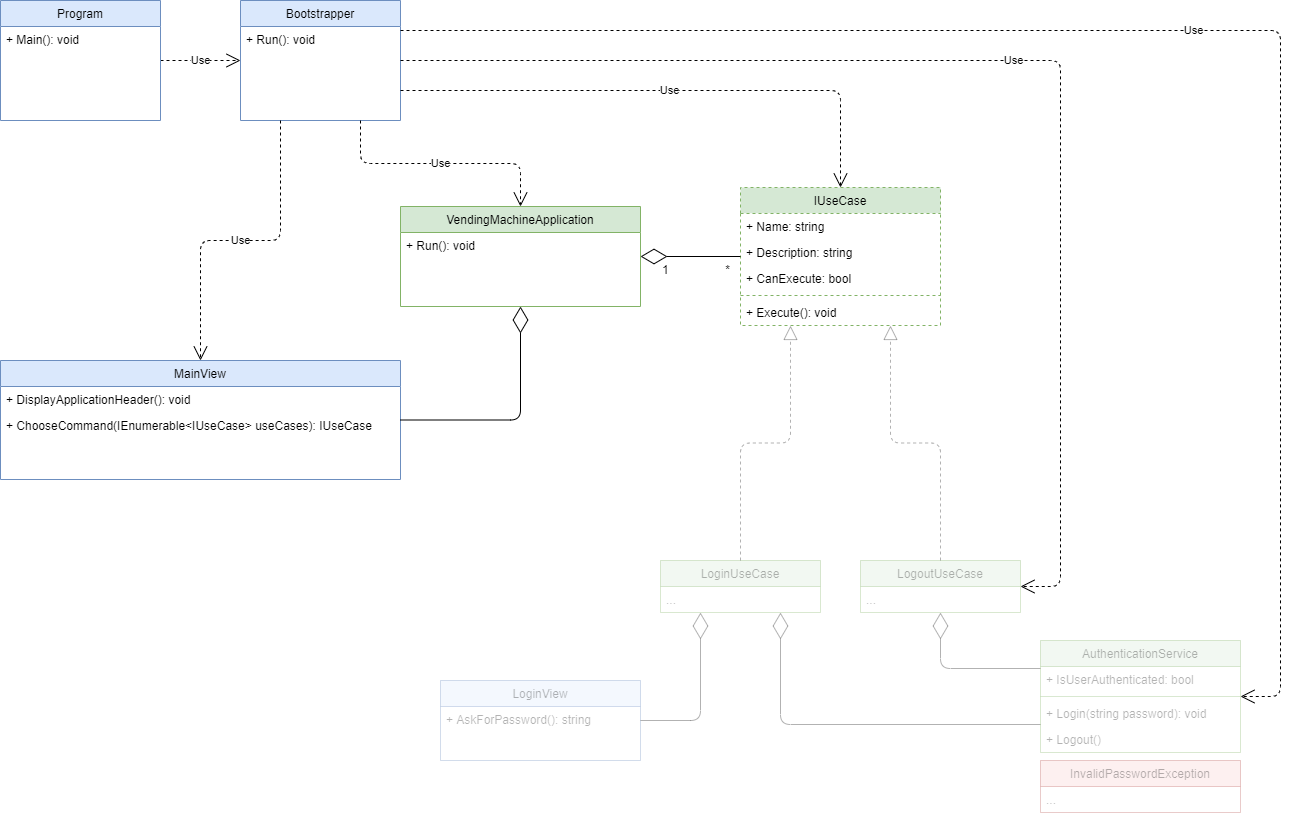

The diagram above was exported from draw.io. Its source (the exported page's mxGraphModel, read from the mxfile embedded in the PNG):
<mxGraphModel dx="1582" dy="786" grid="1" gridSize="10" guides="1" tooltips="1" connect="1" arrows="1" fold="1" page="0" pageScale="1" pageWidth="1169" pageHeight="827" math="0" shadow="0">
  <root>
    <mxCell id="0" />
    <mxCell id="1" parent="0" />
    <mxCell id="ZxWypWwCXE8ickDrHDEr-1" value="VendingMachineApplication" style="swimlane;fontStyle=0;childLayout=stackLayout;horizontal=1;startSize=26;fillColor=#d5e8d4;horizontalStack=0;resizeParent=1;resizeParentMax=0;resizeLast=0;collapsible=1;marginBottom=0;swimlaneFillColor=#ffffff;strokeColor=#82b366;" parent="1" vertex="1">
      <mxGeometry x="120" y="206" width="240" height="100" as="geometry" />
    </mxCell>
    <mxCell id="ZxWypWwCXE8ickDrHDEr-2" value="+ Run(): void" style="text;strokeColor=none;fillColor=none;align=left;verticalAlign=top;spacingLeft=4;spacingRight=4;overflow=hidden;rotatable=0;points=[[0,0.5],[1,0.5]];portConstraint=eastwest;" parent="ZxWypWwCXE8ickDrHDEr-1" vertex="1">
      <mxGeometry y="26" width="240" height="74" as="geometry" />
    </mxCell>
    <mxCell id="ZxWypWwCXE8ickDrHDEr-3" value="IUseCase" style="swimlane;fontStyle=0;childLayout=stackLayout;horizontal=1;startSize=26;fillColor=#d5e8d4;horizontalStack=0;resizeParent=1;resizeParentMax=0;resizeLast=0;collapsible=1;marginBottom=0;swimlaneFillColor=#ffffff;strokeColor=#82b366;dashed=1;" parent="1" vertex="1">
      <mxGeometry x="460" y="187" width="200" height="138" as="geometry" />
    </mxCell>
    <mxCell id="ZxWypWwCXE8ickDrHDEr-4" value="+ Name: string" style="text;strokeColor=none;fillColor=none;align=left;verticalAlign=top;spacingLeft=4;spacingRight=4;overflow=hidden;rotatable=0;points=[[0,0.5],[1,0.5]];portConstraint=eastwest;" parent="ZxWypWwCXE8ickDrHDEr-3" vertex="1">
      <mxGeometry y="26" width="200" height="26" as="geometry" />
    </mxCell>
    <mxCell id="ZxWypWwCXE8ickDrHDEr-5" value="+ Description: string" style="text;strokeColor=none;fillColor=none;align=left;verticalAlign=top;spacingLeft=4;spacingRight=4;overflow=hidden;rotatable=0;points=[[0,0.5],[1,0.5]];portConstraint=eastwest;" parent="ZxWypWwCXE8ickDrHDEr-3" vertex="1">
      <mxGeometry y="52" width="200" height="26" as="geometry" />
    </mxCell>
    <mxCell id="ZxWypWwCXE8ickDrHDEr-6" value="+ CanExecute: bool" style="text;strokeColor=none;fillColor=none;align=left;verticalAlign=top;spacingLeft=4;spacingRight=4;overflow=hidden;rotatable=0;points=[[0,0.5],[1,0.5]];portConstraint=eastwest;" parent="ZxWypWwCXE8ickDrHDEr-3" vertex="1">
      <mxGeometry y="78" width="200" height="26" as="geometry" />
    </mxCell>
    <mxCell id="TUbj6qjtY5xHAYMd9gIU-1" value="" style="line;strokeWidth=1;fillColor=#d5e8d4;align=left;verticalAlign=middle;spacingTop=-1;spacingLeft=3;spacingRight=3;rotatable=0;labelPosition=right;points=[];portConstraint=eastwest;strokeColor=#82b366;dashed=1;" vertex="1" parent="ZxWypWwCXE8ickDrHDEr-3">
      <mxGeometry y="104" width="200" height="8" as="geometry" />
    </mxCell>
    <mxCell id="ZxWypWwCXE8ickDrHDEr-7" value="+ Execute(): void" style="text;strokeColor=none;fillColor=none;align=left;verticalAlign=top;spacingLeft=4;spacingRight=4;overflow=hidden;rotatable=0;points=[[0,0.5],[1,0.5]];portConstraint=eastwest;" parent="ZxWypWwCXE8ickDrHDEr-3" vertex="1">
      <mxGeometry y="112" width="200" height="26" as="geometry" />
    </mxCell>
    <mxCell id="ZxWypWwCXE8ickDrHDEr-9" value="Bootstrapper" style="swimlane;fontStyle=0;childLayout=stackLayout;horizontal=1;startSize=26;fillColor=#dae8fc;horizontalStack=0;resizeParent=1;resizeLast=0;collapsible=1;marginBottom=0;swimlaneFillColor=#ffffff;strokeColor=#6c8ebf;" parent="1" vertex="1">
      <mxGeometry x="-40" width="160" height="120" as="geometry" />
    </mxCell>
    <mxCell id="ZxWypWwCXE8ickDrHDEr-10" value="+ Run(): void" style="text;strokeColor=none;fillColor=none;align=left;verticalAlign=top;spacingLeft=4;spacingRight=4;overflow=hidden;rotatable=0;points=[[0,0.5],[1,0.5]];portConstraint=eastwest;" parent="ZxWypWwCXE8ickDrHDEr-9" vertex="1">
      <mxGeometry y="26" width="160" height="26" as="geometry" />
    </mxCell>
    <mxCell id="ZxWypWwCXE8ickDrHDEr-11" value="MainView" style="swimlane;fontStyle=0;childLayout=stackLayout;horizontal=1;startSize=26;fillColor=#dae8fc;horizontalStack=0;resizeParent=1;resizeLast=0;collapsible=1;marginBottom=0;swimlaneFillColor=#ffffff;strokeColor=#6c8ebf;" parent="1" vertex="1">
      <mxGeometry x="-280" y="360" width="400" height="119" as="geometry" />
    </mxCell>
    <mxCell id="ZxWypWwCXE8ickDrHDEr-12" value="+ DisplayApplicationHeader(): void" style="text;strokeColor=none;fillColor=none;align=left;verticalAlign=top;spacingLeft=4;spacingRight=4;overflow=hidden;rotatable=0;points=[[0,0.5],[1,0.5]];portConstraint=eastwest;" parent="ZxWypWwCXE8ickDrHDEr-11" vertex="1">
      <mxGeometry y="26" width="400" height="26" as="geometry" />
    </mxCell>
    <mxCell id="ZxWypWwCXE8ickDrHDEr-13" value="+ ChooseCommand(IEnumerable&lt;IUseCase&gt; useCases): IUseCase" style="text;strokeColor=none;fillColor=none;align=left;verticalAlign=top;spacingLeft=4;spacingRight=4;overflow=hidden;rotatable=0;points=[[0,0.5],[1,0.5]];portConstraint=eastwest;" parent="ZxWypWwCXE8ickDrHDEr-11" vertex="1">
      <mxGeometry y="52" width="400" height="26" as="geometry" />
    </mxCell>
    <mxCell id="ZxWypWwCXE8ickDrHDEr-14" value="" style="endArrow=diamondThin;endFill=0;endSize=24;html=1;edgeStyle=orthogonalEdgeStyle;entryX=0.5;entryY=1;entryDx=0;entryDy=0;exitX=1;exitY=0.5;exitDx=0;exitDy=0;" parent="1" source="ZxWypWwCXE8ickDrHDEr-11" target="ZxWypWwCXE8ickDrHDEr-1" edge="1">
      <mxGeometry width="160" relative="1" as="geometry">
        <mxPoint x="660" y="-214.5" as="sourcePoint" />
        <mxPoint x="900" y="-6.5" as="targetPoint" />
      </mxGeometry>
    </mxCell>
    <mxCell id="ZxWypWwCXE8ickDrHDEr-15" value="LoginUseCase" style="swimlane;fontStyle=0;childLayout=stackLayout;horizontal=1;startSize=26;fillColor=#d5e8d4;horizontalStack=0;resizeParent=1;resizeParentMax=0;resizeLast=0;collapsible=1;marginBottom=0;swimlaneFillColor=#ffffff;strokeColor=#82b366;textOpacity=30;opacity=30;" parent="1" vertex="1">
      <mxGeometry x="380" y="560" width="160" height="52" as="geometry" />
    </mxCell>
    <mxCell id="ZxWypWwCXE8ickDrHDEr-16" value="..." style="text;strokeColor=none;fillColor=none;align=left;verticalAlign=top;spacingLeft=4;spacingRight=4;overflow=hidden;rotatable=0;points=[[0,0.5],[1,0.5]];portConstraint=eastwest;textOpacity=30;opacity=30;" parent="ZxWypWwCXE8ickDrHDEr-15" vertex="1">
      <mxGeometry y="26" width="160" height="26" as="geometry" />
    </mxCell>
    <mxCell id="ZxWypWwCXE8ickDrHDEr-17" value="Use" style="endArrow=open;endSize=12;dashed=1;html=1;" parent="1" source="ZxWypWwCXE8ickDrHDEr-18" target="ZxWypWwCXE8ickDrHDEr-9" edge="1">
      <mxGeometry width="160" relative="1" as="geometry">
        <mxPoint x="577.5" y="332" as="sourcePoint" />
        <mxPoint x="577.5" y="454" as="targetPoint" />
      </mxGeometry>
    </mxCell>
    <mxCell id="ZxWypWwCXE8ickDrHDEr-18" value="Program" style="swimlane;fontStyle=0;childLayout=stackLayout;horizontal=1;startSize=26;fillColor=#dae8fc;horizontalStack=0;resizeParent=1;resizeLast=0;collapsible=1;marginBottom=0;swimlaneFillColor=#ffffff;strokeColor=#6c8ebf;" parent="1" vertex="1">
      <mxGeometry x="-280" width="160" height="120" as="geometry" />
    </mxCell>
    <mxCell id="ZxWypWwCXE8ickDrHDEr-19" value="+ Main(): void" style="text;strokeColor=none;fillColor=none;align=left;verticalAlign=top;spacingLeft=4;spacingRight=4;overflow=hidden;rotatable=0;points=[[0,0.5],[1,0.5]];portConstraint=eastwest;" parent="ZxWypWwCXE8ickDrHDEr-18" vertex="1">
      <mxGeometry y="26" width="160" height="26" as="geometry" />
    </mxCell>
    <mxCell id="ZxWypWwCXE8ickDrHDEr-22" value="LogoutUseCase" style="swimlane;fontStyle=0;childLayout=stackLayout;horizontal=1;startSize=26;fillColor=#d5e8d4;horizontalStack=0;resizeParent=1;resizeParentMax=0;resizeLast=0;collapsible=1;marginBottom=0;swimlaneFillColor=#ffffff;strokeColor=#82b366;textOpacity=30;opacity=30;" parent="1" vertex="1">
      <mxGeometry x="580" y="560" width="160" height="52" as="geometry" />
    </mxCell>
    <mxCell id="ZxWypWwCXE8ickDrHDEr-23" value="..." style="text;strokeColor=none;fillColor=none;align=left;verticalAlign=top;spacingLeft=4;spacingRight=4;overflow=hidden;rotatable=0;points=[[0,0.5],[1,0.5]];portConstraint=eastwest;textOpacity=30;opacity=30;" parent="ZxWypWwCXE8ickDrHDEr-22" vertex="1">
      <mxGeometry y="26" width="160" height="26" as="geometry" />
    </mxCell>
    <mxCell id="ZxWypWwCXE8ickDrHDEr-24" value="" style="endArrow=block;dashed=1;endFill=0;endSize=12;html=1;entryX=0.25;entryY=1;entryDx=0;entryDy=0;exitX=0.5;exitY=0;exitDx=0;exitDy=0;edgeStyle=orthogonalEdgeStyle;textOpacity=30;opacity=30;" parent="1" source="ZxWypWwCXE8ickDrHDEr-15" target="ZxWypWwCXE8ickDrHDEr-3" edge="1">
      <mxGeometry width="160" relative="1" as="geometry">
        <mxPoint x="480" y="350" as="sourcePoint" />
        <mxPoint x="640" y="350" as="targetPoint" />
      </mxGeometry>
    </mxCell>
    <mxCell id="ZxWypWwCXE8ickDrHDEr-25" value="" style="endArrow=block;dashed=1;endFill=0;endSize=12;html=1;entryX=0.75;entryY=1;entryDx=0;entryDy=0;exitX=0.5;exitY=0;exitDx=0;exitDy=0;edgeStyle=orthogonalEdgeStyle;textOpacity=30;opacity=30;" parent="1" source="ZxWypWwCXE8ickDrHDEr-22" target="ZxWypWwCXE8ickDrHDEr-3" edge="1">
      <mxGeometry width="160" relative="1" as="geometry">
        <mxPoint x="497.5" y="414" as="sourcePoint" />
        <mxPoint x="553.75" y="331" as="targetPoint" />
      </mxGeometry>
    </mxCell>
    <mxCell id="ZxWypWwCXE8ickDrHDEr-26" value="Use" style="endArrow=open;endSize=12;dashed=1;html=1;entryX=0.5;entryY=0;entryDx=0;entryDy=0;exitX=0.75;exitY=1;exitDx=0;exitDy=0;edgeStyle=orthogonalEdgeStyle;" parent="1" source="ZxWypWwCXE8ickDrHDEr-9" target="ZxWypWwCXE8ickDrHDEr-1" edge="1">
      <mxGeometry width="160" relative="1" as="geometry">
        <mxPoint x="-150" y="91" as="sourcePoint" />
        <mxPoint x="-150" y="211" as="targetPoint" />
      </mxGeometry>
    </mxCell>
    <mxCell id="ZxWypWwCXE8ickDrHDEr-27" value="AuthenticationService" style="swimlane;fontStyle=0;childLayout=stackLayout;horizontal=1;startSize=26;fillColor=#d5e8d4;horizontalStack=0;resizeParent=1;resizeParentMax=0;resizeLast=0;collapsible=1;marginBottom=0;swimlaneFillColor=#ffffff;strokeColor=#82b366;textOpacity=30;opacity=30;" parent="1" vertex="1">
      <mxGeometry x="760" y="640" width="200" height="112" as="geometry" />
    </mxCell>
    <mxCell id="ZxWypWwCXE8ickDrHDEr-28" value="+ IsUserAuthenticated: bool" style="text;strokeColor=none;fillColor=none;align=left;verticalAlign=top;spacingLeft=4;spacingRight=4;overflow=hidden;rotatable=0;points=[[0,0.5],[1,0.5]];portConstraint=eastwest;textOpacity=30;opacity=30;" parent="ZxWypWwCXE8ickDrHDEr-27" vertex="1">
      <mxGeometry y="26" width="200" height="26" as="geometry" />
    </mxCell>
    <mxCell id="TUbj6qjtY5xHAYMd9gIU-2" value="" style="line;strokeWidth=1;fillColor=#d5e8d4;align=left;verticalAlign=middle;spacingTop=-1;spacingLeft=3;spacingRight=3;rotatable=0;labelPosition=right;points=[];portConstraint=eastwest;strokeColor=#82b366;opacity=30;" vertex="1" parent="ZxWypWwCXE8ickDrHDEr-27">
      <mxGeometry y="52" width="200" height="8" as="geometry" />
    </mxCell>
    <mxCell id="ZxWypWwCXE8ickDrHDEr-29" value="+ Login(string password): void" style="text;strokeColor=none;fillColor=none;align=left;verticalAlign=top;spacingLeft=4;spacingRight=4;overflow=hidden;rotatable=0;points=[[0,0.5],[1,0.5]];portConstraint=eastwest;textOpacity=30;opacity=30;" parent="ZxWypWwCXE8ickDrHDEr-27" vertex="1">
      <mxGeometry y="60" width="200" height="26" as="geometry" />
    </mxCell>
    <mxCell id="ZxWypWwCXE8ickDrHDEr-30" value="+ Logout()" style="text;strokeColor=none;fillColor=none;align=left;verticalAlign=top;spacingLeft=4;spacingRight=4;overflow=hidden;rotatable=0;points=[[0,0.5],[1,0.5]];portConstraint=eastwest;textOpacity=30;opacity=30;" parent="ZxWypWwCXE8ickDrHDEr-27" vertex="1">
      <mxGeometry y="86" width="200" height="26" as="geometry" />
    </mxCell>
    <mxCell id="ZxWypWwCXE8ickDrHDEr-31" value="" style="endArrow=diamondThin;endFill=0;endSize=24;html=1;edgeStyle=orthogonalEdgeStyle;entryX=0.5;entryY=1;entryDx=0;entryDy=0;exitX=0;exitY=0.25;exitDx=0;exitDy=0;textOpacity=30;opacity=30;" parent="1" source="ZxWypWwCXE8ickDrHDEr-27" target="ZxWypWwCXE8ickDrHDEr-22" edge="1">
      <mxGeometry width="160" relative="1" as="geometry">
        <mxPoint x="210" y="251" as="sourcePoint" />
        <mxPoint x="210" y="376" as="targetPoint" />
      </mxGeometry>
    </mxCell>
    <mxCell id="ZxWypWwCXE8ickDrHDEr-32" value="" style="endArrow=diamondThin;endFill=0;endSize=24;html=1;edgeStyle=orthogonalEdgeStyle;entryX=0.75;entryY=1;entryDx=0;entryDy=0;exitX=0;exitY=0.75;exitDx=0;exitDy=0;textOpacity=30;opacity=30;" parent="1" source="ZxWypWwCXE8ickDrHDEr-27" target="ZxWypWwCXE8ickDrHDEr-15" edge="1">
      <mxGeometry width="160" relative="1" as="geometry">
        <mxPoint x="850" y="676" as="sourcePoint" />
        <mxPoint x="690" y="622" as="targetPoint" />
      </mxGeometry>
    </mxCell>
    <mxCell id="ZxWypWwCXE8ickDrHDEr-33" value="LoginView" style="swimlane;fontStyle=0;childLayout=stackLayout;horizontal=1;startSize=26;fillColor=#dae8fc;horizontalStack=0;resizeParent=1;resizeLast=0;collapsible=1;marginBottom=0;swimlaneFillColor=#ffffff;strokeColor=#6c8ebf;textOpacity=30;opacity=30;" parent="1" vertex="1">
      <mxGeometry x="160" y="680" width="200" height="80" as="geometry" />
    </mxCell>
    <mxCell id="ZxWypWwCXE8ickDrHDEr-34" value="+ AskForPassword(): string" style="text;strokeColor=none;fillColor=none;align=left;verticalAlign=top;spacingLeft=4;spacingRight=4;overflow=hidden;rotatable=0;points=[[0,0.5],[1,0.5]];portConstraint=eastwest;textOpacity=30;opacity=30;" parent="ZxWypWwCXE8ickDrHDEr-33" vertex="1">
      <mxGeometry y="26" width="200" height="26" as="geometry" />
    </mxCell>
    <mxCell id="ZxWypWwCXE8ickDrHDEr-35" value="" style="endArrow=diamondThin;endFill=0;endSize=24;html=1;edgeStyle=orthogonalEdgeStyle;entryX=0.25;entryY=1;entryDx=0;entryDy=0;exitX=1;exitY=0.5;exitDx=0;exitDy=0;textOpacity=30;opacity=30;" parent="1" source="ZxWypWwCXE8ickDrHDEr-33" target="ZxWypWwCXE8ickDrHDEr-15" edge="1">
      <mxGeometry width="160" relative="1" as="geometry">
        <mxPoint x="850" y="728" as="sourcePoint" />
        <mxPoint x="530" y="622" as="targetPoint" />
      </mxGeometry>
    </mxCell>
    <mxCell id="ZxWypWwCXE8ickDrHDEr-36" value="InvalidPasswordException" style="swimlane;fontStyle=0;childLayout=stackLayout;horizontal=1;startSize=26;fillColor=#f8cecc;horizontalStack=0;resizeParent=1;resizeParentMax=0;resizeLast=0;collapsible=1;marginBottom=0;swimlaneFillColor=#ffffff;strokeColor=#b85450;textOpacity=30;opacity=30;" parent="1" vertex="1">
      <mxGeometry x="760" y="760" width="200" height="52" as="geometry" />
    </mxCell>
    <mxCell id="ZxWypWwCXE8ickDrHDEr-37" value="..." style="text;strokeColor=none;fillColor=none;align=left;verticalAlign=top;spacingLeft=4;spacingRight=4;overflow=hidden;rotatable=0;points=[[0,0.5],[1,0.5]];portConstraint=eastwest;textOpacity=30;opacity=30;" parent="ZxWypWwCXE8ickDrHDEr-36" vertex="1">
      <mxGeometry y="26" width="200" height="26" as="geometry" />
    </mxCell>
    <mxCell id="8uD-z6d7O5a8E01KOjZa-1" value="Use" style="endArrow=open;endSize=12;dashed=1;html=1;entryX=0.5;entryY=0;entryDx=0;entryDy=0;exitX=1;exitY=0.75;exitDx=0;exitDy=0;edgeStyle=orthogonalEdgeStyle;" parent="1" source="ZxWypWwCXE8ickDrHDEr-9" target="ZxWypWwCXE8ickDrHDEr-3" edge="1">
      <mxGeometry width="160" relative="1" as="geometry">
        <mxPoint x="10" y="130" as="sourcePoint" />
        <mxPoint x="250" y="216" as="targetPoint" />
      </mxGeometry>
    </mxCell>
    <mxCell id="8uD-z6d7O5a8E01KOjZa-2" value="Use" style="endArrow=open;endSize=12;dashed=1;html=1;entryX=0.5;entryY=0;entryDx=0;entryDy=0;exitX=0.25;exitY=1;exitDx=0;exitDy=0;edgeStyle=orthogonalEdgeStyle;" parent="1" source="ZxWypWwCXE8ickDrHDEr-9" target="ZxWypWwCXE8ickDrHDEr-11" edge="1">
      <mxGeometry width="160" relative="1" as="geometry">
        <mxPoint x="10" y="130" as="sourcePoint" />
        <mxPoint x="250" y="216" as="targetPoint" />
      </mxGeometry>
    </mxCell>
    <mxCell id="8uD-z6d7O5a8E01KOjZa-3" value="Use" style="endArrow=open;endSize=12;dashed=1;html=1;entryX=1;entryY=0.5;entryDx=0;entryDy=0;exitX=1;exitY=0.5;exitDx=0;exitDy=0;edgeStyle=orthogonalEdgeStyle;" parent="1" source="ZxWypWwCXE8ickDrHDEr-9" target="ZxWypWwCXE8ickDrHDEr-22" edge="1">
      <mxGeometry width="160" relative="1" as="geometry">
        <mxPoint x="90" y="100" as="sourcePoint" />
        <mxPoint x="590" y="201" as="targetPoint" />
        <Array as="points">
          <mxPoint x="780" y="60" />
          <mxPoint x="780" y="586" />
        </Array>
      </mxGeometry>
    </mxCell>
    <mxCell id="8uD-z6d7O5a8E01KOjZa-4" value="Use" style="endArrow=open;endSize=12;dashed=1;html=1;entryX=1;entryY=0.5;entryDx=0;entryDy=0;exitX=1;exitY=0.25;exitDx=0;exitDy=0;edgeStyle=orthogonalEdgeStyle;" parent="1" source="ZxWypWwCXE8ickDrHDEr-9" target="ZxWypWwCXE8ickDrHDEr-27" edge="1">
      <mxGeometry width="160" relative="1" as="geometry">
        <mxPoint x="90" y="70" as="sourcePoint" />
        <mxPoint x="770" y="596" as="targetPoint" />
        <Array as="points">
          <mxPoint x="1000" y="30" />
          <mxPoint x="1000" y="696" />
        </Array>
      </mxGeometry>
    </mxCell>
    <mxCell id="evEJ3oaOnKHWw4HmO6_d-3" value="" style="endArrow=none;html=1;endSize=24;startArrow=diamondThin;startSize=24;startFill=0;edgeStyle=orthogonalEdgeStyle;endFill=0;fontSize=11;exitX=1;exitY=0.5;exitDx=0;exitDy=0;entryX=0;entryY=0.5;entryDx=0;entryDy=0;" parent="1" source="ZxWypWwCXE8ickDrHDEr-1" target="ZxWypWwCXE8ickDrHDEr-3" edge="1">
      <mxGeometry relative="1" as="geometry">
        <mxPoint x="310" y="390" as="sourcePoint" />
        <mxPoint x="470" y="390" as="targetPoint" />
      </mxGeometry>
    </mxCell>
    <mxCell id="evEJ3oaOnKHWw4HmO6_d-4" value="1" style="resizable=0;html=1;align=left;verticalAlign=top;labelBackgroundColor=#ffffff;fontSize=12;" parent="evEJ3oaOnKHWw4HmO6_d-3" connectable="0" vertex="1">
      <mxGeometry x="-1" relative="1" as="geometry">
        <mxPoint x="20" as="offset" />
      </mxGeometry>
    </mxCell>
    <mxCell id="evEJ3oaOnKHWw4HmO6_d-5" value="*" style="resizable=0;html=1;align=right;verticalAlign=top;labelBackgroundColor=#ffffff;fontSize=12;direction=south;" parent="evEJ3oaOnKHWw4HmO6_d-3" connectable="0" vertex="1">
      <mxGeometry x="1" relative="1" as="geometry">
        <mxPoint x="-10" as="offset" />
      </mxGeometry>
    </mxCell>
  </root>
</mxGraphModel>